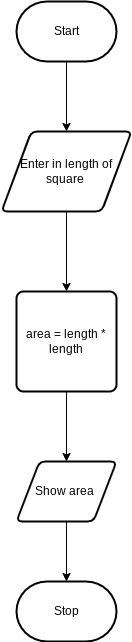

The diagram above was exported from draw.io. Its source (the exported page's mxGraphModel, read from the mxfile embedded in the PNG):
<mxGraphModel dx="846" dy="512" grid="1" gridSize="10" guides="1" tooltips="1" connect="1" arrows="1" fold="1" page="1" pageScale="1" pageWidth="850" pageHeight="1100" math="0" shadow="0">
  <root>
    <mxCell id="0" />
    <mxCell id="1" parent="0" />
    <mxCell id="5" value="" style="edgeStyle=none;html=1;" edge="1" parent="1" source="2" target="4">
      <mxGeometry relative="1" as="geometry" />
    </mxCell>
    <mxCell id="2" value="Start" style="strokeWidth=2;html=1;shape=mxgraph.flowchart.terminator;whiteSpace=wrap;" parent="1" vertex="1">
      <mxGeometry x="230" y="230" width="100" height="60" as="geometry" />
    </mxCell>
    <mxCell id="3" value="Stop" style="strokeWidth=2;html=1;shape=mxgraph.flowchart.terminator;whiteSpace=wrap;" parent="1" vertex="1">
      <mxGeometry x="230" y="810" width="100" height="60" as="geometry" />
    </mxCell>
    <mxCell id="7" value="" style="edgeStyle=none;html=1;" edge="1" parent="1" source="4" target="6">
      <mxGeometry relative="1" as="geometry" />
    </mxCell>
    <mxCell id="4" value="Enter in length of square&amp;nbsp;" style="shape=parallelogram;html=1;strokeWidth=2;perimeter=parallelogramPerimeter;whiteSpace=wrap;rounded=1;arcSize=12;size=0.23;" vertex="1" parent="1">
      <mxGeometry x="215" y="360" width="130" height="80" as="geometry" />
    </mxCell>
    <mxCell id="9" value="" style="edgeStyle=none;html=1;" edge="1" parent="1" source="6" target="8">
      <mxGeometry relative="1" as="geometry" />
    </mxCell>
    <mxCell id="6" value="area = length * length" style="rounded=1;whiteSpace=wrap;html=1;absoluteArcSize=1;arcSize=14;strokeWidth=2;" vertex="1" parent="1">
      <mxGeometry x="230" y="520" width="100" height="100" as="geometry" />
    </mxCell>
    <mxCell id="10" value="" style="edgeStyle=none;html=1;" edge="1" parent="1" source="8" target="3">
      <mxGeometry relative="1" as="geometry" />
    </mxCell>
    <mxCell id="8" value="Show area&amp;nbsp;" style="shape=parallelogram;html=1;strokeWidth=2;perimeter=parallelogramPerimeter;whiteSpace=wrap;rounded=1;arcSize=12;size=0.23;" vertex="1" parent="1">
      <mxGeometry x="230" y="690" width="100" height="60" as="geometry" />
    </mxCell>
  </root>
</mxGraphModel>